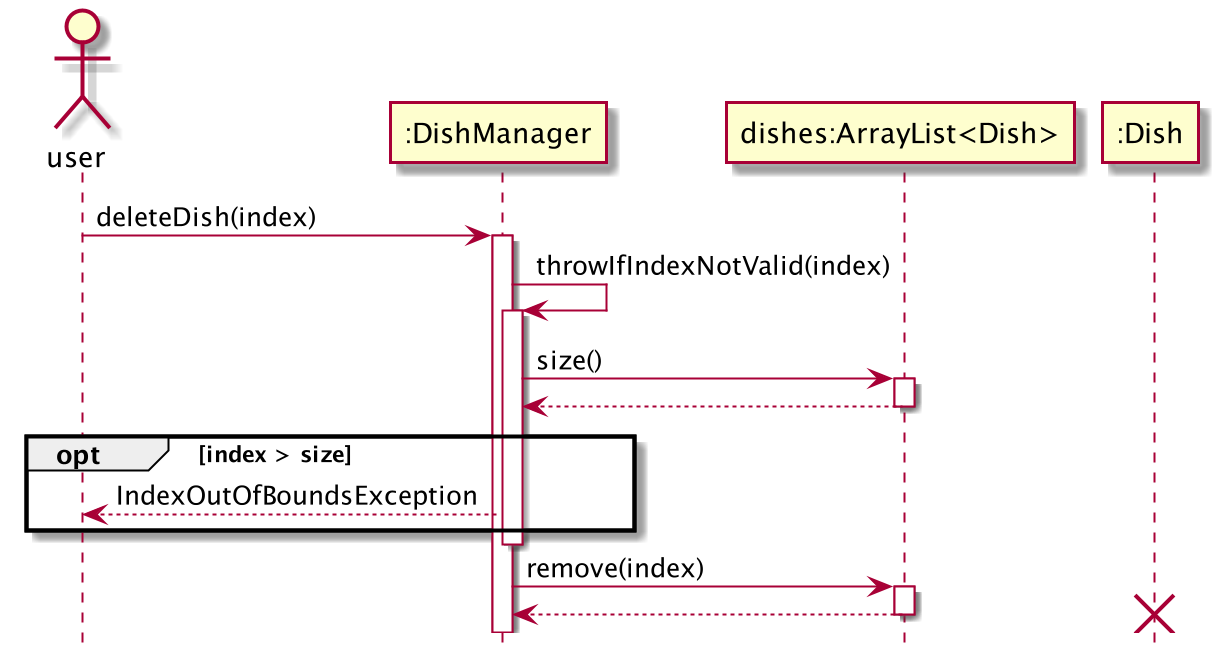

The diagram above was rendered by PlantUML. Its source (embedded in the PNG):
@startuml

hide footbox

actor user
participant ":DishManager" as dishmanager
participant "dishes:ArrayList<Dish>" as dishes
participant ":Dish" as dish


user -> dishmanager: deleteDish(index)
activate dishmanager

dishmanager -> dishmanager: throwIfIndexNotValid(index)
activate dishmanager

dishmanager -> dishes: size()
activate dishes
dishes --> dishmanager
deactivate dishes
group opt [index > size]
dishmanager --> user: IndexOutOfBoundsException
end

deactivate dishmanager

dishmanager -> dishes: remove(index)
activate dishes
dishes --> dishmanager
deactivate dishes
deactivate dish
destroy dish
@enduml